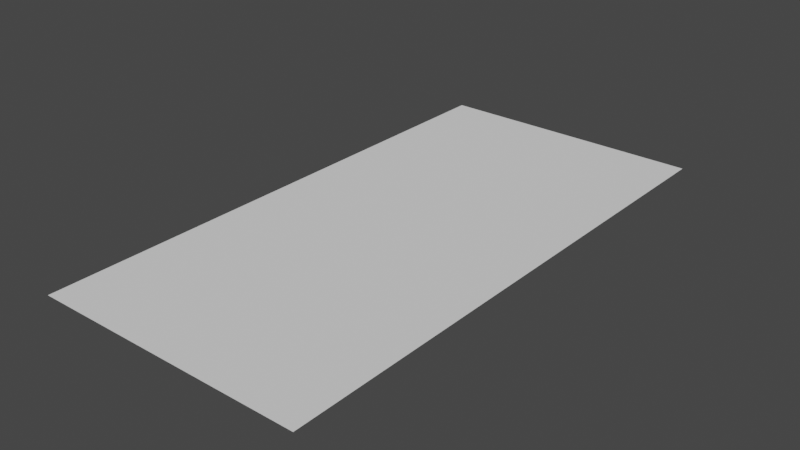 # Source: Rechteck_2_Offset.blend  (saved by Blender 2.90.8; exported with 4.5.12 LTS)
import bpy
from mathutils import Matrix  # noqa: F401  (used for matrix-valued properties, if any)

bpy.ops.wm.read_factory_settings(use_empty=True)
scene = bpy.context.scene
scene.name = 'Scene'

# ---- collections
col_collection = bpy.data.collections.new('Collection'); scene.collection.children.link(col_collection)

# ---- world
world_world = bpy.data.worlds.new('World'); scene.world = world_world
world_world.use_nodes = True; world_world.node_tree.nodes.clear()
_N = world_world.node_tree.nodes; _L = world_world.node_tree.links
n0 = _N.new('ShaderNodeOutputWorld'); n0.name = 'World Output'; n0.location = (300, 300)
n1 = _N.new('ShaderNodeBackground'); n1.name = 'Background'; n1.location = (10, 300)
n1.inputs[0].default_value = (0.05088, 0.05088, 0.05088, 1.0)
_L.new(n1.outputs[0], n0.inputs[0])
n0.is_active_output = True
world_world.color = (0.05088, 0.05088, 0.05088)
world_world.use_sun_shadow = False
world_world.sun_shadow_jitter_overblur = 0.0

# ---- meshes
me_plane_006 = bpy.data.meshes.new('Plane.006')
me_plane_006.from_pydata([(-1.0, 2.0, 0.0), (1.0, 2.0, 0.0), (-1.0, 6.0, 0.0), (1.0, 6.0, 0.0)], [], [(0, 1, 3, 2)])
_uv = me_plane_006.uv_layers.new(name='UVMap')
_uv.uv.foreach_set('vector', [0.0, 0.0, 1.0, 0.0, 1.0, 1.0, 0.0, 1.0])
me_plane_006.use_remesh_fix_poles = True
me_plane_006.use_remesh_preserve_attributes = False
me_plane_006.use_mirror_vertex_groups = False
me_plane_006.update()

# ---- objects
ob_plane = bpy.data.objects.new('Plane', me_plane_006)

# ---- transforms, parenting, visibility, modifiers, constraints
ob_plane.location = (0.0, -3.0, 0.0)
ob_plane.lineart.crease_threshold = 0.0

# ---- collection membership
col_collection.objects.link(ob_plane)

# ---- scene / render settings (as saved in the file)
scene.frame_start = 1; scene.frame_end = 250; scene.frame_set(0)
scene.render.engine = 'BLENDER_EEVEE_NEXT'
scene.cycles.use_denoising = False
scene.cycles.samples = 128
scene.cycles.sampling_pattern = 'TABULATED_SOBOL'
scene.cycles.use_adaptive_sampling = False
scene.cycles.use_light_tree = False
scene.view_settings.view_transform = 'Filmic'
bpy.context.view_layer.update()

# ---- added for rendering (the .blend has no active camera and no usable light): camera, sun
cam_auto = bpy.data.cameras.new('AutoCamera')
cam_auto.lens = 50.0
cam_auto.sensor_width = 36.0
cam_auto.clip_end = 1000.0
ob_auto_camera = bpy.data.objects.new('AutoCamera', cam_auto)
scene.collection.objects.link(ob_auto_camera)
ob_auto_camera.location = (4.13773, -3.96528, 3.31018)
ob_auto_camera.rotation_euler = (1.09748, -7.21219e-08, 0.694738)
scene.camera = ob_auto_camera
light_auto_sun = bpy.data.lights.new('AutoSun', 'SUN')
light_auto_sun.energy = 3.0
light_auto_sun.angle = 0.0523599
ob_auto_sun = bpy.data.objects.new('AutoSun', light_auto_sun)
scene.collection.objects.link(ob_auto_sun)
ob_auto_sun.rotation_euler = (0.872665, 0.174533, 0.523599)
bpy.context.view_layer.update()
